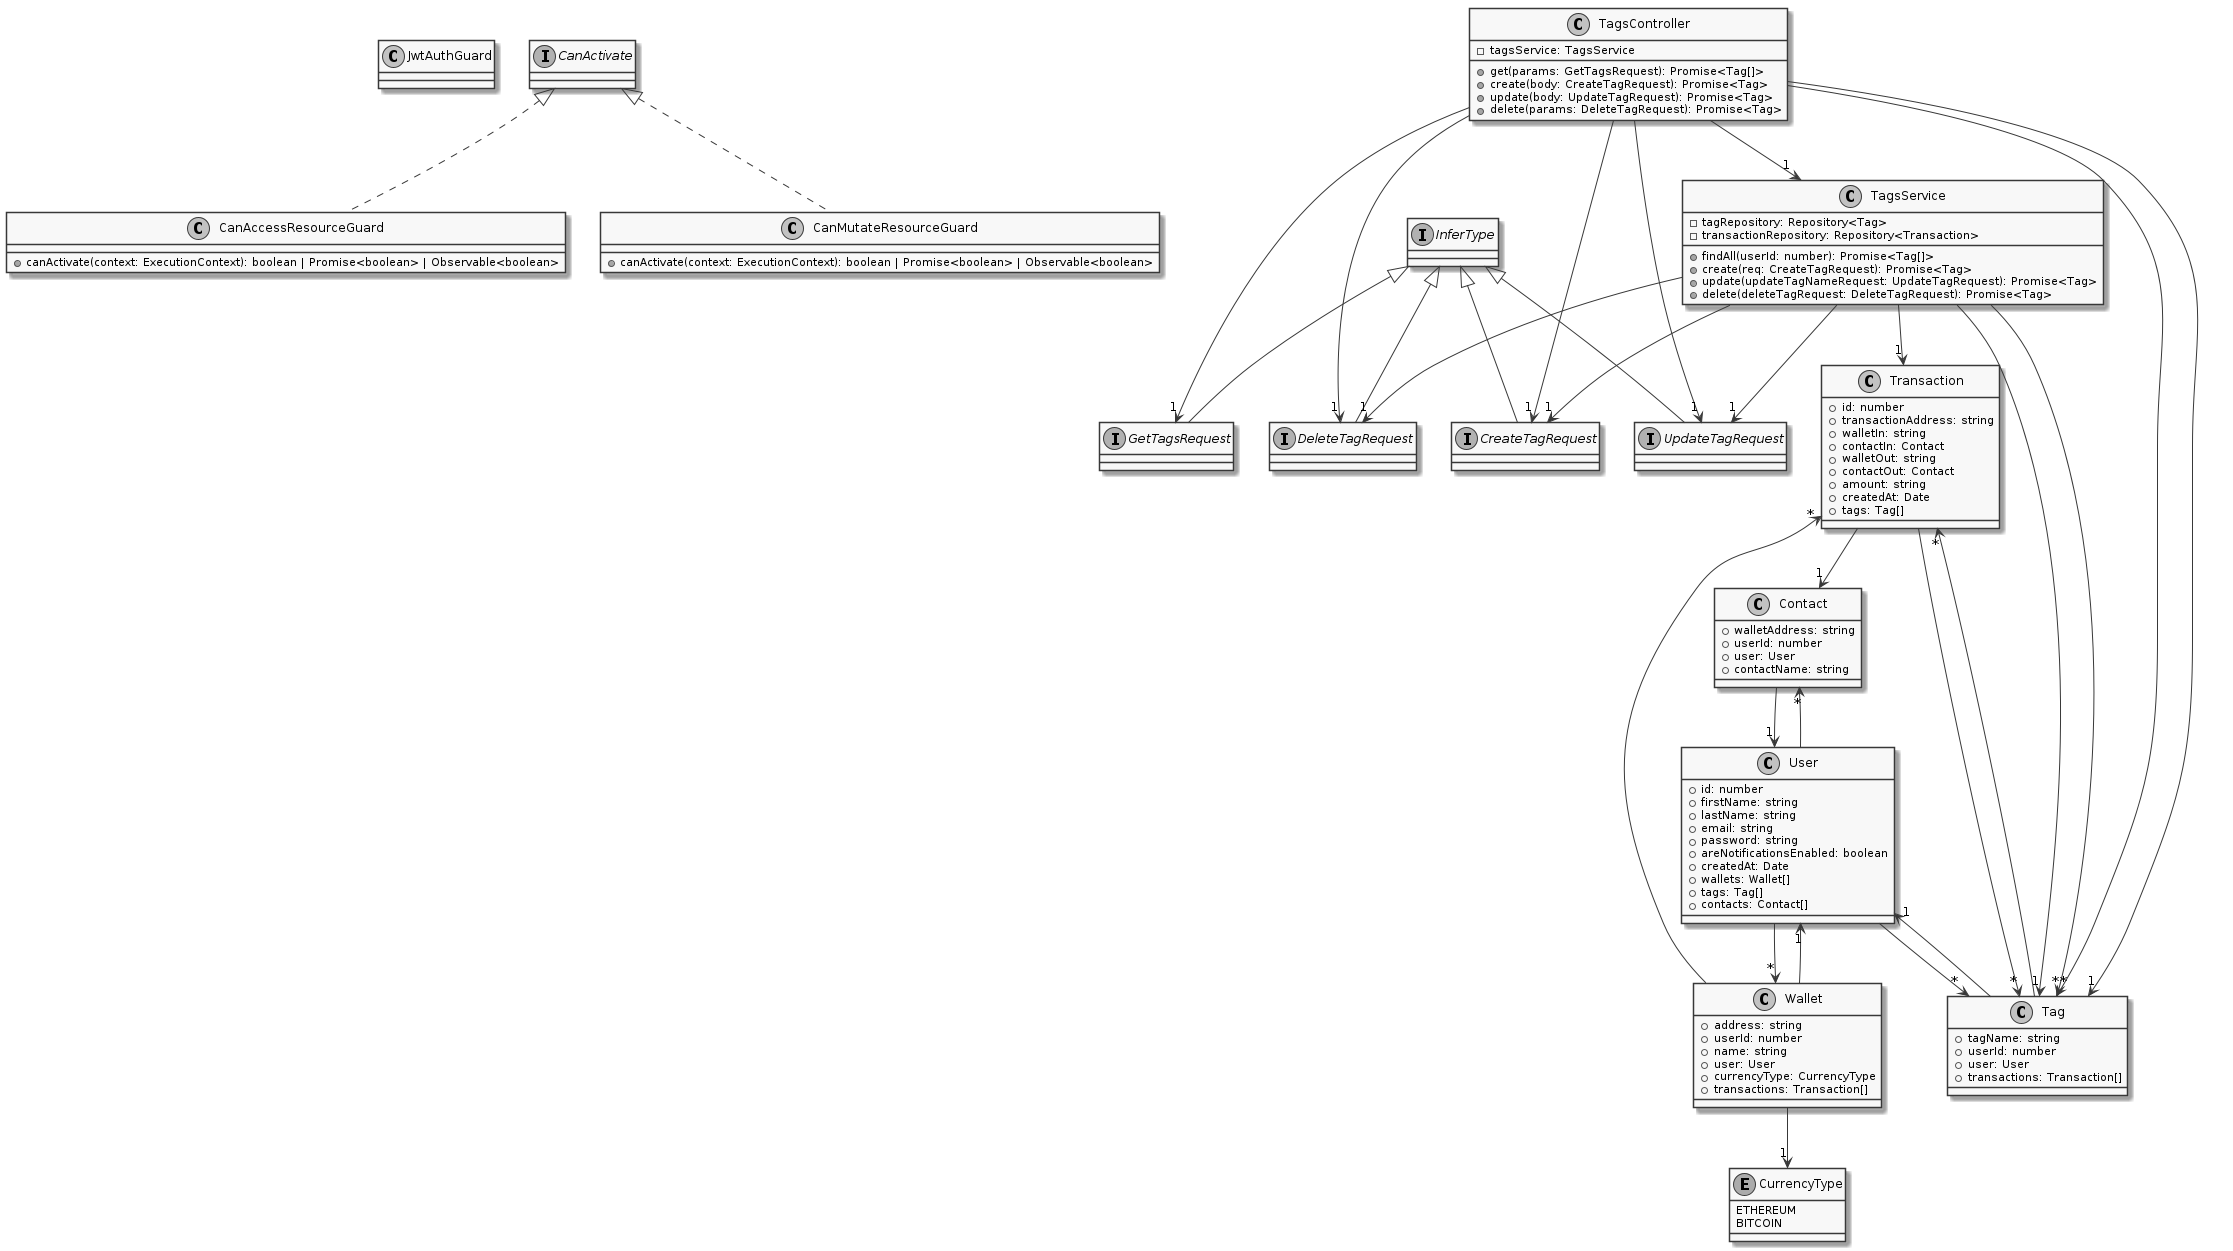

The diagram above was rendered by PlantUML. Its source (embedded in the PNG):
@startuml
skinparam monochrome true
class JwtAuthGuard
class CanAccessResourceGuard implements CanActivate {
    +canActivate(context: ExecutionContext): boolean | Promise<boolean> | Observable<boolean>
}
interface GetTagsRequest extends InferType
interface CreateTagRequest extends InferType
interface UpdateTagRequest extends InferType
interface DeleteTagRequest extends InferType
enum CurrencyType {
    ETHEREUM
    BITCOIN
}
class Wallet {
    +address: string
    +userId: number
    +name: string
    +user: User
    +currencyType: CurrencyType
    +transactions: Transaction[]
}
class User {
    +id: number
    +firstName: string
    +lastName: string
    +email: string
    +password: string
    +areNotificationsEnabled: boolean
    +createdAt: Date
    +wallets: Wallet[]
    +tags: Tag[]
    +contacts: Contact[]
}
class Contact {
    +walletAddress: string
    +userId: number
    +user: User
    +contactName: string
}
class Transaction {
    +id: number
    +transactionAddress: string
    +walletIn: string
    +contactIn: Contact
    +walletOut: string
    +contactOut: Contact
    +amount: string
    +createdAt: Date
    +tags: Tag[]
}
class Tag {
    +tagName: string
    +userId: number
    +user: User
    +transactions: Transaction[]
}
class TagsService {
    -tagRepository: Repository<Tag>
    -transactionRepository: Repository<Transaction>
    +findAll(userId: number): Promise<Tag[]>
    +create(req: CreateTagRequest): Promise<Tag>
    +update(updateTagNameRequest: UpdateTagRequest): Promise<Tag>
    +delete(deleteTagRequest: DeleteTagRequest): Promise<Tag>
}
class CanMutateResourceGuard implements CanActivate {
    +canActivate(context: ExecutionContext): boolean | Promise<boolean> | Observable<boolean>
}
class TagsController {
    -tagsService: TagsService
    +get(params: GetTagsRequest): Promise<Tag[]>
    +create(body: CreateTagRequest): Promise<Tag>
    +update(body: UpdateTagRequest): Promise<Tag>
    +delete(params: DeleteTagRequest): Promise<Tag>
}
Wallet --> "1" User
Wallet --> "1" CurrencyType
Wallet --> "*" Transaction
User --> "*" Wallet
User --> "*" Tag
User --> "*" Contact
Contact --> "1" User
Transaction --> "1" Contact
Transaction --> "*" Tag
Tag --> "1" User
Tag --> "*" Transaction
TagsService --> "1" Tag
TagsService --> "1" Transaction
TagsService --> "*" Tag
TagsService --> "1" CreateTagRequest
TagsService --> "1" UpdateTagRequest
TagsService --> "1" DeleteTagRequest
TagsController --> "1" TagsService
TagsController --> "1" GetTagsRequest
TagsController --> "*" Tag
TagsController --> "1" CreateTagRequest
TagsController --> "1" Tag
TagsController --> "1" UpdateTagRequest
TagsController --> "1" DeleteTagRequest
@enduml